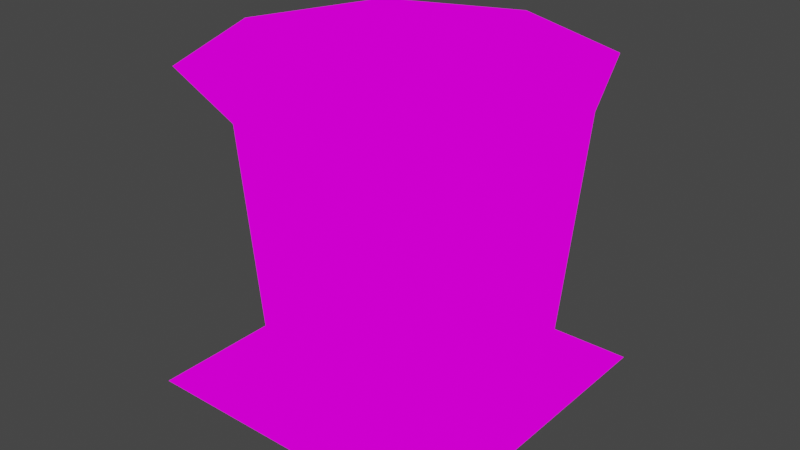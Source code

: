 # Source: BarStool1.blend  (saved by Blender 2.82.7; exported with 4.5.12 LTS)
import bpy
from mathutils import Matrix  # noqa: F401  (used for matrix-valued properties, if any)

bpy.ops.wm.read_factory_settings(use_empty=True)
scene = bpy.context.scene
scene.name = 'Scene'

# ---- collections
col_collection = bpy.data.collections.new('Collection'); scene.collection.children.link(col_collection)

# ---- images (referenced by path relative to the original .blend; pixels are not part of the script)
import os
ASSET_DIR = os.environ.get("B2B_ASSET_DIR", "")  # directory of the original .blend (textures are referenced by path, not embedded)
HERE = os.path.dirname(os.path.abspath(__file__))  # packed textures are extracted next to this script under _unpacked/

def load_image(name, relpath, width, height, colorspace="sRGB"):
    """Load a texture the original file referenced (path relative to the .blend, or extracted next to this script)."""
    p = next((c for c in (os.path.join(HERE, relpath), os.path.join(ASSET_DIR, relpath)) if relpath and os.path.exists(c)), "")
    if p:
        img = bpy.data.images.load(p, check_existing=True)
        img.name = name
    else:  # same state as the original file: an image datablock whose file is absent (Cycles renders it pink)
        img = bpy.data.images.new(name, width, height)
        img.source = "FILE"
        img.filepath = "//" + (relpath or name)
    img.colorspace_settings.name = colorspace
    return img
img_barstool_png = load_image('BarStool.png', 'BarStool.png', 1024, 1024, 'sRGB')

# ---- materials (node trees are filled in below, after node groups)
mat_barstool = bpy.data.materials.new('BarStool')
mat_barstool.alpha_threshold = 0.0
mat_barstool.use_transparent_shadow = False
mat_barstool.line_color = (0.0, 0.0, 0.0, 1.0)

# ---- material node trees
mat_barstool.use_nodes = True; mat_barstool.node_tree.nodes.clear()
_N = mat_barstool.node_tree.nodes; _L = mat_barstool.node_tree.links
n0 = _N.new('ShaderNodeOutputMaterial'); n0.name = 'Material Output'; n0.location = (400, 0)
n1 = _N.new('ShaderNodeLightPath'); n1.name = 'Light Path'; n1.location = (0, 250)
n2 = _N.new('ShaderNodeBsdfTransparent'); n2.name = 'Transparent BSDF'; n2.location = (-200, -100)
n3 = _N.new('ShaderNodeEmission'); n3.name = 'Emission'; n3.location = (-200, -200)
n4 = _N.new('ShaderNodeMixShader'); n4.name = 'Mix Shader'; n4.location = (200, 0)
n5 = _N.new('ShaderNodeMixShader'); n5.name = 'Mix Shader.001'; n5.location = (0, -100)
n6 = _N.new('ShaderNodeTexImage'); n6.name = 'Image Texture'; n6.location = (-500, 100)
n6.image = img_barstool_png
n6.interpolation = 'Closest'
_L.new(n6.outputs[0], n3.inputs[0])
_L.new(n6.outputs[1], n5.inputs[0])
_L.new(n2.outputs[0], n5.inputs[1])
_L.new(n2.outputs[0], n4.inputs[1])
_L.new(n3.outputs[0], n5.inputs[2])
_L.new(n5.outputs[0], n4.inputs[2])
_L.new(n1.outputs[0], n4.inputs[0])
_L.new(n4.outputs[0], n0.inputs[0])
n0.is_active_output = True

# ---- world
world_world = bpy.data.worlds.new('World'); scene.world = world_world
world_world.use_nodes = True; world_world.node_tree.nodes.clear()
_N = world_world.node_tree.nodes; _L = world_world.node_tree.links
n0 = _N.new('ShaderNodeOutputWorld'); n0.name = 'World Output'; n0.location = (300, 300)
n1 = _N.new('ShaderNodeBackground'); n1.name = 'Background'; n1.location = (10, 300)
n1.inputs[0].default_value = (0.05088, 0.05088, 0.05088, 1.0)
_L.new(n1.outputs[0], n0.inputs[0])
n0.is_active_output = True
world_world.color = (0.05088, 0.05088, 0.05088)
world_world.use_sun_shadow = False
world_world.sun_shadow_jitter_overblur = 0.0

# ---- meshes
me_cube = bpy.data.meshes.new('Cube')
me_cube.from_pydata([(2.638e-08, 0.3018, 0.5), (0.2134, -0.2134, 0.5), (1.319e-08, 0.2759, 0.25), (0.3018, -2.638e-08, 0.5), (0.2759, -1.319e-08, 0.25), (-2.638e-08, -0.3018, 0.5), (-0.25, 0.25, 0.0), (-0.25, -0.25, 0.0), (-0.25, 0.0, 0.0), (-0.2134, -0.2134, 0.5), (0.0, 0.0, 0.0), (0.25, 0.25, 0.0), (0.0, -0.25, 0.0), (0.0, 0.25, 0.0), (-1.319e-08, -0.2759, 0.25), (0.25, 0.0, 0.0), (0.25, -0.25, 0.0), (-0.2134, 0.2134, 0.5), (-0.25, 0.0, 0.25), (0.0, 0.0, 0.25), (-0.3018, 2.638e-08, 0.5), (0.0, 0.0, 0.5), (0.2134, 0.2134, 0.5), (1.319e-08, 0.1509, 0.4437), (0.1067, -0.1067, 0.4437), (0.1509, -1.319e-08, 0.4437), (-1.319e-08, -0.1509, 0.4437), (-0.1067, -0.1067, 0.4437), (-0.1067, 0.1067, 0.4437), (-0.25, 0.0, 0.4526), (0.1067, 0.1067, 0.4437), (0.0, 0.0, 0.3874), (0.0, 0.0, 0.3874), (0.0, 0.0, 0.3874), (0.0, 0.0, 0.3874), (0.0, 0.0, 0.3874), (0.0, 0.0, 0.3874), (0.0, 0.0, 0.3874), (0.0, 0.0, 0.3874)], [], [(8, 10, 19, 18), (19, 2, 0, 21), (14, 19, 21, 5), (10, 13, 2, 19), (12, 10, 19, 14), (10, 13, 6, 8), (12, 10, 8, 7), (15, 11, 13, 10), (16, 15, 10, 12), (10, 15, 4, 19), (18, 19, 21, 20), (19, 4, 3, 21), (17, 20, 21, 0), (20, 9, 5, 21), (0, 21, 3, 22), (21, 5, 1, 3), (1, 5, 26, 24), (5, 9, 27, 26), (17, 0, 23, 28), (20, 17, 28, 29), (22, 3, 25, 30), (9, 20, 29, 27), (0, 22, 30, 23), (3, 1, 24, 25), (29, 28, 36, 37), (26, 27, 35, 34), (30, 25, 33, 38), (25, 24, 32, 33), (27, 29, 37, 35), (28, 23, 31, 36), (23, 30, 38, 31), (24, 26, 34, 32)])
_uv = me_cube.uv_layers.new(name='UVMap')
_uv.uv.foreach_set('vector', [0.1252, 0.4708, 0.1873, 0.4708, 0.1873, 0.5376, 0.1252, 0.5376, 0.1877, 0.538, 0.2498, 0.538, 0.2498, 0.6048, 0.1877, 0.6048, 0.1252, 0.538, 0.1873, 0.538, 0.1873, 0.6048, 0.1252, 0.6048, 0.1877, 0.4708, 0.2498, 0.4708, 0.2498, 0.5376, 0.1877, 0.5376, 0.1252, 0.4708, 0.1873, 0.4708, 0.1873, 0.5376, 0.1252, 0.5376, 0.3127, 0.8065, 0.3127, 0.7397, 0.3748, 0.7397, 0.3748, 0.8065, 0.3123, 0.7397, 0.3123, 0.8065, 0.2502, 0.8065, 0.2502, 0.7397, 0.2502, 0.8065, 0.2502, 0.7397, 0.3123, 0.7397, 0.3123, 0.8065, 0.3748, 0.7397, 0.3748, 0.8065, 0.3127, 0.8065, 0.3127, 0.7397, 0.1877, 0.4708, 0.2498, 0.4708, 0.2498, 0.5376, 0.1877, 0.5376, 0.1252, 0.538, 0.1873, 0.538, 0.1873, 0.6048, 0.1252, 0.6048, 0.1877, 0.538, 0.2498, 0.538, 0.2498, 0.6048, 0.1877, 0.6048, 0.8752, 0.7313, 0.9373, 0.7313, 0.9373, 0.7981, 0.8752, 0.7981, 0.9377, 0.7313, 0.9998, 0.7313, 0.9998, 0.7981, 0.9377, 0.7981, 0.8752, 0.7985, 0.9373, 0.7985, 0.9373, 0.8653, 0.8752, 0.8653, 0.9377, 0.7985, 0.9998, 0.7985, 0.9998, 0.8653, 0.9377, 0.8653, 0.9998, 0.8653, 0.9998, 0.7985, 0.9998, 0.7985, 0.9998, 0.8653, 0.9998, 0.7981, 0.9998, 0.7313, 0.9998, 0.7313, 0.9998, 0.7981, 0.8752, 0.7313, 0.8752, 0.7981, 0.8752, 0.7981, 0.8752, 0.7313, 0.9373, 0.7313, 0.8752, 0.7313, 0.8752, 0.7313, 0.9373, 0.7313, 0.8752, 0.8653, 0.9373, 0.8653, 0.9373, 0.8653, 0.8752, 0.8653, 0.9998, 0.7313, 0.9377, 0.7313, 0.9377, 0.7313, 0.9998, 0.7313, 0.8752, 0.7985, 0.8752, 0.8653, 0.8752, 0.8653, 0.8752, 0.7985, 0.9377, 0.8653, 0.9998, 0.8653, 0.9998, 0.8653, 0.9377, 0.8653, 0.9373, 0.7313, 0.8752, 0.7313, 0.8752, 0.7313, 0.9373, 0.7313, 0.9998, 0.7981, 0.9998, 0.7313, 0.9998, 0.7313, 0.9998, 0.7981, 0.8752, 0.8653, 0.9373, 0.8653, 0.9373, 0.8653, 0.8752, 0.8653, 0.9377, 0.8653, 0.9998, 0.8653, 0.9998, 0.8653, 0.9377, 0.8653, 0.9998, 0.7313, 0.9377, 0.7313, 0.9377, 0.7313, 0.9998, 0.7313, 0.8752, 0.7313, 0.8752, 0.7981, 0.8752, 0.7981, 0.8752, 0.7313, 0.8752, 0.7985, 0.8752, 0.8653, 0.8752, 0.8653, 0.8752, 0.7985, 0.9998, 0.8653, 0.9998, 0.7985, 0.9998, 0.7985, 0.9998, 0.8653])
me_cube.materials.append(mat_barstool)
me_cube.use_remesh_preserve_volume = False
me_cube.use_remesh_preserve_attributes = False
me_cube.use_mirror_vertex_groups = False
me_cube.update()

# ---- objects
ob_cube = bpy.data.objects.new('Cube', me_cube)

# ---- transforms, parenting, visibility, modifiers, constraints
ob_cube.location = (0.0, 0.0, 0.0)
ob_cube.lock_rotations_4d = False
ob_cube.empty_display_type = 'ARROWS'
ob_cube.lineart.crease_threshold = 0.0

# ---- collection membership
col_collection.objects.link(ob_cube)

# ---- scene / render settings (as saved in the file)
scene.frame_start = 1; scene.frame_end = 250; scene.frame_set(1)
scene.render.engine = 'BLENDER_EEVEE_NEXT'
scene.cycles.use_denoising = False
scene.cycles.samples = 128
scene.cycles.sampling_pattern = 'TABULATED_SOBOL'
scene.cycles.use_adaptive_sampling = False
scene.cycles.use_light_tree = False
scene.view_settings.view_transform = 'Filmic'
bpy.context.view_layer.update()

# ---- added for rendering (the .blend has no active camera): camera
cam_auto = bpy.data.cameras.new('AutoCamera')
cam_auto.lens = 50.0
cam_auto.sensor_width = 36.0
cam_auto.clip_end = 1000.0
ob_auto_camera = bpy.data.objects.new('AutoCamera', cam_auto)
scene.collection.objects.link(ob_auto_camera)
ob_auto_camera.location = (0.915249, -1.0983, 0.982199)
ob_auto_camera.rotation_euler = (1.09748, -7.21219e-08, 0.694738)
scene.camera = ob_auto_camera
bpy.context.view_layer.update()
